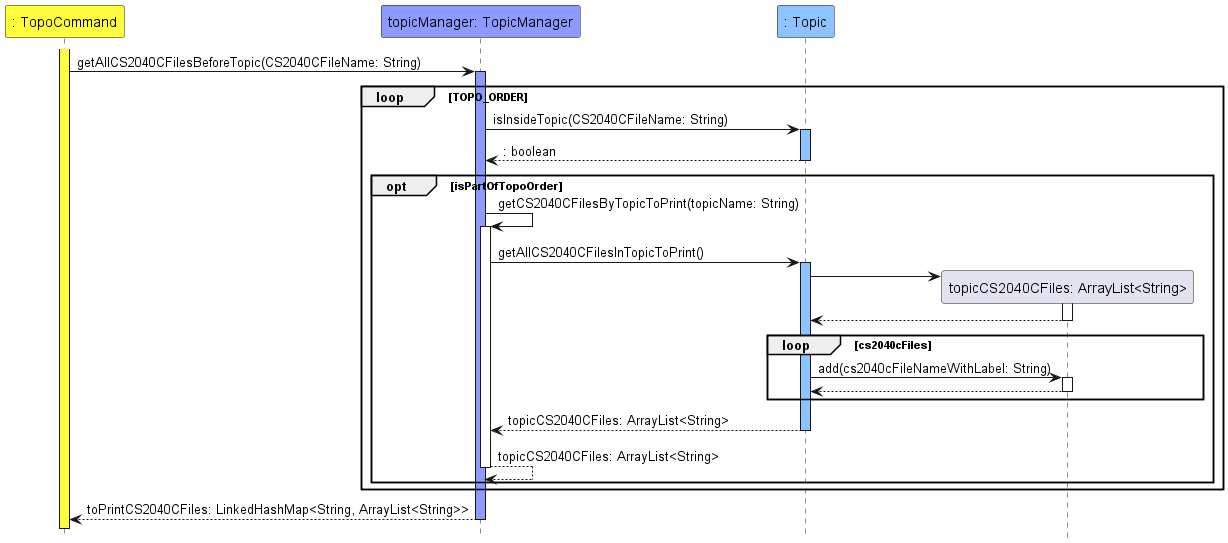

The diagram above was rendered by PlantUML. Its source (embedded in the PNG):
@startuml
!include ../../style.iuml
hide footbox

participant ": TopoCommand" as TopoCommand TopoCommand_STYLE
participant "topicManager: TopicManager" as TopicManager TopicManager_STYLE
participant ": Topic" as Topic Topic_STYLE
participant "topicCS2040CFiles: ArrayList<String>" as topicCS2040CFiles

activate TopoCommand TopoCommand_STYLE
TopoCommand -> TopicManager : getAllCS2040CFilesBeforeTopic(CS2040CFileName: String)
activate TopicManager TopicManager_STYLE
    loop TOPO_ORDER
        TopicManager -> Topic: isInsideTopic(CS2040CFileName: String)
        activate Topic Topic_STYLE
        return : boolean

        opt isPartOfTopoOrder
            TopicManager -> TopicManager: getCS2040CFilesByTopicToPrint(topicName: String)
            activate TopicManager
                TopicManager -> Topic: getAllCS2040CFilesInTopicToPrint()
                activate Topic Topic_STYLE
                    Topic -> topicCS2040CFiles **
                    activate topicCS2040CFiles
                    return

                    loop cs2040cFiles
                        Topic -> topicCS2040CFiles: add(cs2040cFileNameWithLabel: String)
                        activate topicCS2040CFiles
                        return
                    end
                return topicCS2040CFiles: ArrayList<String>
            return topicCS2040CFiles: ArrayList<String>
        end
    end
return toPrintCS2040CFiles: LinkedHashMap<String, ArrayList<String>>
@enduml